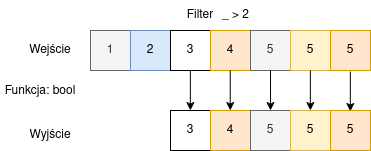

The diagram above was exported from draw.io. Its source (the exported page's mxGraphModel, read from the mxfile embedded in the PNG):
<mxGraphModel dx="569" dy="315" grid="1" gridSize="10" guides="1" tooltips="1" connect="1" arrows="1" fold="1" page="1" pageScale="1" pageWidth="850" pageHeight="1100" math="0" shadow="0">
  <root>
    <mxCell id="0" />
    <mxCell id="1" parent="0" />
    <mxCell id="vWcjYNxP0kUovEI3Op96-1" value="1" style="rounded=0;whiteSpace=wrap;html=1;fillColor=#f5f5f5;fontColor=#333333;strokeColor=#666666;" vertex="1" parent="1">
      <mxGeometry x="110" y="70" width="40" height="40" as="geometry" />
    </mxCell>
    <mxCell id="vWcjYNxP0kUovEI3Op96-2" value="2" style="rounded=0;whiteSpace=wrap;html=1;fillColor=#dae8fc;strokeColor=#6c8ebf;" vertex="1" parent="1">
      <mxGeometry x="150" y="70" width="40" height="40" as="geometry" />
    </mxCell>
    <mxCell id="vWcjYNxP0kUovEI3Op96-3" value="3" style="rounded=0;whiteSpace=wrap;html=1;" vertex="1" parent="1">
      <mxGeometry x="190" y="70" width="40" height="40" as="geometry" />
    </mxCell>
    <mxCell id="vWcjYNxP0kUovEI3Op96-4" value="4" style="rounded=0;whiteSpace=wrap;html=1;fillColor=#ffe6cc;strokeColor=#d79b00;" vertex="1" parent="1">
      <mxGeometry x="230" y="70" width="40" height="40" as="geometry" />
    </mxCell>
    <mxCell id="vWcjYNxP0kUovEI3Op96-5" value="5" style="rounded=0;whiteSpace=wrap;html=1;fillColor=#f5f5f5;fontColor=#333333;strokeColor=#666666;" vertex="1" parent="1">
      <mxGeometry x="270" y="70" width="40" height="40" as="geometry" />
    </mxCell>
    <mxCell id="vWcjYNxP0kUovEI3Op96-6" value="5" style="rounded=0;whiteSpace=wrap;html=1;fillColor=#fff2cc;strokeColor=#d6b656;" vertex="1" parent="1">
      <mxGeometry x="310" y="70" width="40" height="40" as="geometry" />
    </mxCell>
    <mxCell id="vWcjYNxP0kUovEI3Op96-13" value="Filter" style="text;html=1;strokeColor=none;fillColor=none;align=center;verticalAlign=middle;whiteSpace=wrap;rounded=0;" vertex="1" parent="1">
      <mxGeometry x="190" y="40" width="60" height="30" as="geometry" />
    </mxCell>
    <mxCell id="vWcjYNxP0kUovEI3Op96-16" value="" style="endArrow=classic;html=1;rounded=0;exitX=0.5;exitY=1;exitDx=0;exitDy=0;entryX=0.5;entryY=0;entryDx=0;entryDy=0;" edge="1" parent="1">
      <mxGeometry width="50" height="50" relative="1" as="geometry">
        <mxPoint x="209.8599999999999" y="110" as="sourcePoint" />
        <mxPoint x="209.8599999999999" y="150" as="targetPoint" />
      </mxGeometry>
    </mxCell>
    <mxCell id="vWcjYNxP0kUovEI3Op96-17" value="" style="endArrow=classic;html=1;rounded=0;exitX=0.5;exitY=1;exitDx=0;exitDy=0;entryX=0.5;entryY=0;entryDx=0;entryDy=0;" edge="1" parent="1">
      <mxGeometry width="50" height="50" relative="1" as="geometry">
        <mxPoint x="249.72000000000003" y="110" as="sourcePoint" />
        <mxPoint x="249.72000000000003" y="150" as="targetPoint" />
      </mxGeometry>
    </mxCell>
    <mxCell id="vWcjYNxP0kUovEI3Op96-18" value="" style="endArrow=classic;html=1;rounded=0;exitX=0.5;exitY=1;exitDx=0;exitDy=0;entryX=0.5;entryY=0;entryDx=0;entryDy=0;" edge="1" parent="1">
      <mxGeometry width="50" height="50" relative="1" as="geometry">
        <mxPoint x="290" y="110" as="sourcePoint" />
        <mxPoint x="290" y="150" as="targetPoint" />
      </mxGeometry>
    </mxCell>
    <mxCell id="vWcjYNxP0kUovEI3Op96-19" value="" style="endArrow=classic;html=1;rounded=0;exitX=0.5;exitY=1;exitDx=0;exitDy=0;entryX=0.5;entryY=0;entryDx=0;entryDy=0;" edge="1" parent="1">
      <mxGeometry width="50" height="50" relative="1" as="geometry">
        <mxPoint x="329.8599999999999" y="110" as="sourcePoint" />
        <mxPoint x="329.8599999999999" y="150" as="targetPoint" />
      </mxGeometry>
    </mxCell>
    <mxCell id="vWcjYNxP0kUovEI3Op96-20" value="Wejście" style="text;html=1;strokeColor=none;fillColor=none;align=center;verticalAlign=middle;whiteSpace=wrap;rounded=0;" vertex="1" parent="1">
      <mxGeometry x="40" y="75" width="60" height="30" as="geometry" />
    </mxCell>
    <mxCell id="vWcjYNxP0kUovEI3Op96-21" value="Wyjście" style="text;html=1;strokeColor=none;fillColor=none;align=center;verticalAlign=middle;whiteSpace=wrap;rounded=0;" vertex="1" parent="1">
      <mxGeometry x="40" y="160" width="60" height="30" as="geometry" />
    </mxCell>
    <mxCell id="vWcjYNxP0kUovEI3Op96-22" value="Funkcja: bool" style="text;html=1;strokeColor=none;fillColor=none;align=center;verticalAlign=middle;whiteSpace=wrap;rounded=0;" vertex="1" parent="1">
      <mxGeometry x="20" y="116" width="80" height="30" as="geometry" />
    </mxCell>
    <mxCell id="vWcjYNxP0kUovEI3Op96-23" value="5" style="rounded=0;whiteSpace=wrap;html=1;fillColor=#ffe6cc;strokeColor=#d79b00;" vertex="1" parent="1">
      <mxGeometry x="350" y="70" width="40" height="40" as="geometry" />
    </mxCell>
    <mxCell id="vWcjYNxP0kUovEI3Op96-24" value="" style="endArrow=classic;html=1;rounded=0;exitX=0.5;exitY=1;exitDx=0;exitDy=0;entryX=0.5;entryY=0;entryDx=0;entryDy=0;" edge="1" parent="1">
      <mxGeometry width="50" height="50" relative="1" as="geometry">
        <mxPoint x="369.8299999999999" y="111" as="sourcePoint" />
        <mxPoint x="369.8299999999999" y="151" as="targetPoint" />
      </mxGeometry>
    </mxCell>
    <mxCell id="vWcjYNxP0kUovEI3Op96-26" value="_ &amp;gt; 2" style="text;html=1;align=center;verticalAlign=middle;resizable=0;points=[];autosize=1;strokeColor=none;fillColor=none;" vertex="1" parent="1">
      <mxGeometry x="230" y="40" width="50" height="30" as="geometry" />
    </mxCell>
    <mxCell id="vWcjYNxP0kUovEI3Op96-27" value="3" style="rounded=0;whiteSpace=wrap;html=1;" vertex="1" parent="1">
      <mxGeometry x="190" y="150" width="40" height="40" as="geometry" />
    </mxCell>
    <mxCell id="vWcjYNxP0kUovEI3Op96-28" value="4" style="rounded=0;whiteSpace=wrap;html=1;fillColor=#ffe6cc;strokeColor=#d79b00;" vertex="1" parent="1">
      <mxGeometry x="230" y="150" width="40" height="40" as="geometry" />
    </mxCell>
    <mxCell id="vWcjYNxP0kUovEI3Op96-29" value="5" style="rounded=0;whiteSpace=wrap;html=1;fillColor=#f5f5f5;fontColor=#333333;strokeColor=#666666;" vertex="1" parent="1">
      <mxGeometry x="270" y="150" width="40" height="40" as="geometry" />
    </mxCell>
    <mxCell id="vWcjYNxP0kUovEI3Op96-30" value="5" style="rounded=0;whiteSpace=wrap;html=1;fillColor=#fff2cc;strokeColor=#d6b656;" vertex="1" parent="1">
      <mxGeometry x="310" y="150" width="40" height="40" as="geometry" />
    </mxCell>
    <mxCell id="vWcjYNxP0kUovEI3Op96-31" value="5" style="rounded=0;whiteSpace=wrap;html=1;fillColor=#ffe6cc;strokeColor=#d79b00;" vertex="1" parent="1">
      <mxGeometry x="350" y="150" width="40" height="40" as="geometry" />
    </mxCell>
  </root>
</mxGraphModel>